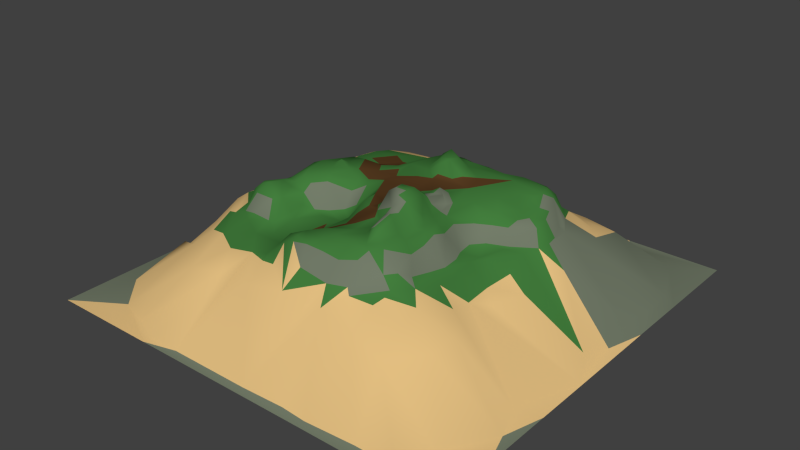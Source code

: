 # Source: terraindecimated.blend  (saved by Blender 2.69.0; exported with 4.5.12 LTS)
import bpy
from mathutils import Matrix  # noqa: F401  (used for matrix-valued properties, if any)

bpy.ops.wm.read_factory_settings(use_empty=True)
scene = bpy.context.scene
scene.name = 'Scene'

# ---- collections
col_collection_1 = bpy.data.collections.new('Collection 1'); scene.collection.children.link(col_collection_1)

# ---- materials (node trees are filled in below, after node groups)
mat_sand = bpy.data.materials.new('Sand')
mat_sand.alpha_threshold = 0.0
mat_sand.roughness = 0.5
mat_sand.line_color = (0.0, 0.0, 0.0, 1.0)
mat_stone = bpy.data.materials.new('Stone')
mat_stone.alpha_threshold = 0.0
mat_stone.roughness = 0.5
mat_stone.line_color = (0.0, 0.0, 0.0, 1.0)
mat_grass = bpy.data.materials.new('Grass')
mat_grass.alpha_threshold = 0.0
mat_grass.roughness = 0.5
mat_grass.line_color = (0.0, 0.0, 0.0, 1.0)
mat_dirt = bpy.data.materials.new('Dirt')
mat_dirt.alpha_threshold = 0.0
mat_dirt.roughness = 0.5
mat_dirt.line_color = (0.0, 0.0, 0.0, 1.0)

# ---- material node trees
mat_sand.use_nodes = True; mat_sand.node_tree.nodes.clear()
_N = mat_sand.node_tree.nodes; _L = mat_sand.node_tree.links
n0 = _N.new('ShaderNodeOutputMaterial'); n0.name = 'Material Output'; n0.location = (300, 300)
n1 = _N.new('ShaderNodeBsdfDiffuse'); n1.name = 'Diffuse BSDF'; n1.location = (10, 300)
n1.inputs[0].default_value = (0.8, 0.5411, 0.229, 1.0)
_L.new(n1.outputs[0], n0.inputs[0])
n0.is_active_output = True
mat_stone.use_nodes = True; mat_stone.node_tree.nodes.clear()
_N = mat_stone.node_tree.nodes; _L = mat_stone.node_tree.links
n0 = _N.new('ShaderNodeOutputMaterial'); n0.name = 'Material Output'; n0.location = (300, 300)
n1 = _N.new('ShaderNodeBsdfDiffuse'); n1.name = 'Diffuse BSDF'; n1.location = (10, 300)
n1.inputs[0].default_value = (0.1723, 0.2019, 0.1427, 1.0)
_L.new(n1.outputs[0], n0.inputs[0])
n0.is_active_output = True
mat_grass.use_nodes = True; mat_grass.node_tree.nodes.clear()
_N = mat_grass.node_tree.nodes; _L = mat_grass.node_tree.links
n0 = _N.new('ShaderNodeOutputMaterial'); n0.name = 'Material Output'; n0.location = (300, 300)
n1 = _N.new('ShaderNodeBsdfDiffuse'); n1.name = 'Diffuse BSDF'; n1.location = (10, 300)
n1.inputs[0].default_value = (0.05597, 0.2079, 0.04675, 1.0)
_L.new(n1.outputs[0], n0.inputs[0])
n0.is_active_output = True
mat_dirt.use_nodes = True; mat_dirt.node_tree.nodes.clear()
_N = mat_dirt.node_tree.nodes; _L = mat_dirt.node_tree.links
n0 = _N.new('ShaderNodeOutputMaterial'); n0.name = 'Material Output'; n0.location = (300, 300)
n1 = _N.new('ShaderNodeBsdfDiffuse'); n1.name = 'Diffuse BSDF'; n1.location = (10, 300)
n1.inputs[0].default_value = (0.1065, 0.05051, 0.01722, 1.0)
_L.new(n1.outputs[0], n0.inputs[0])
n0.is_active_output = True

# ---- world
world_world = bpy.data.worlds.new('World'); scene.world = world_world
world_world.color = (0.05088, 0.05088, 0.05088)
world_world.use_sun_shadow = False
world_world.sun_shadow_jitter_overblur = 0.0
world_world.cycles.sampling_method = 'MANUAL'
world_world.cycles.sample_map_resolution = 256

# ---- meshes
me_landscape = bpy.data.meshes.new('Landscape')
me_landscape.from_pydata([(-1.208, -1.212, -0.2349), (-1.208, -0.3001, -0.2352), (-1.208, 0.4835, -0.2358), (-1.208, 0.626, -0.2351), (-1.208, 1.066, -0.235), (-1.208, 1.219, -0.235), (-1.162, -0.1329, -0.2242), (-1.163, 0.05093, -0.2291), (-0.9476, 0.4381, 0.02225), (-1.144, 0.6748, -0.2273), (-1.126, -0.2906, -0.1914), (-1.114, -0.1608, -0.1876), (-1.127, 0.8041, -0.2344), (-1.068, 1.033, -0.2275), (-0.5979, -1.212, -0.2351), (-1.121, -0.4295, -0.2049), (-0.882, 0.03814, 0.04383), (-1.063, 0.2188, -0.202), (-0.8567, 0.7704, 0.0175), (-1.104, -0.8525, -0.2338), (-0.8449, -0.1866, 0.1343), (-0.7791, 0.6679, 0.08457), (-0.8211, 0.7314, 0.04031), (-0.7934, 1.219, -0.2351), (-0.8652, -0.6912, 0.01226), (-1.088, -0.6667, -0.2168), (-0.8363, -0.4999, 0.06492), (-0.8021, -0.5988, 0.05928), (-0.7923, -0.1167, 0.1535), (-0.7428, 0.06107, 0.142), (-0.7356, 0.2307, 0.1073), (-0.8673, 1.114, -0.2187), (-0.8317, -0.3414, 0.1403), (-0.8079, -0.286, 0.1629), (-0.7108, 0.6409, 0.1212), (-0.678, 0.8669, 0.03357), (-0.9308, -1.04, -0.233), (-0.7563, -0.7277, 0.04645), (-0.7387, -0.3207, 0.1694), (-0.7438, -0.1917, 0.1674), (-0.6608, -0.03831, 0.1686), (-0.7305, -0.4884, 0.1521), (-0.7099, -0.3809, 0.1685), (-0.6864, -0.229, 0.2288), (-0.6837, -0.1136, 0.1675), (-0.6525, 0.04124, 0.167), (-0.7713, 0.5559, 0.1022), (-0.6717, 0.7189, 0.1139), (-0.7479, -1.11, -0.2237), (-0.7088, -0.6254, 0.1053), (-0.6009, -0.1556, 0.2698), (-0.6416, 0.201, 0.1592), (-0.6336, 0.3453, 0.1461), (-0.5956, -0.8793, 0.03502), (-0.6827, -0.4926, 0.1628), (-0.6474, -0.4546, 0.1672), (-0.6697, -0.4077, 0.1959), (-0.6534, -0.3729, 0.2666), (-0.6269, -0.3296, 0.3006), (-0.6454, -0.1044, 0.2102), (-0.629, 0.5124, 0.1447), (-0.6083, 0.8224, 0.08346), (-0.728, 1.12, -0.2048), (-0.6037, -0.4078, 0.2672), (-0.6092, -0.3636, 0.3022), (-0.5644, -0.2036, 0.2888), (-0.625, 0.05146, 0.1737), (-0.6074, 0.1313, 0.1698), (-0.6682, 1.181, -0.2335), (-0.5727, -0.509, 0.1659), (-0.5795, -0.4607, 0.1783), (-0.5692, -0.2514, 0.2932), (-0.5667, -0.01989, 0.3171), (-0.5784, 0.2004, 0.1683), (-0.5268, 0.4585, 0.1566), (-0.526, 0.6184, 0.153), (-0.5939, -1.165, -0.2303), (-0.5983, -0.6592, 0.1353), (-0.5695, -0.6376, 0.1424), (-0.5714, -0.3473, 0.3165), (-0.5287, 0.1547, 0.2805), (-0.5424, 0.2742, 0.1679), (-0.4901, 0.8803, 0.06391), (-0.4633, -0.7323, 0.1268), (-0.4766, -0.456, 0.168), (-0.4996, -0.4013, 0.2621), (-0.505, -0.3268, 0.297), (-0.5025, -0.2618, 0.2809), (-0.5138, -0.2154, 0.2892), (-0.506, -0.16, 0.3065), (-0.5202, -0.109, 0.3248), (-0.5276, 0.004064, 0.3316), (-0.3899, -0.8611, 0.07329), (-0.4678, -0.3641, 0.2691), (-0.4795, 0.1966, 0.3002), (-0.4851, 0.3337, 0.1672), (-0.4096, 0.8139, 0.101), (-0.2496, 0.94, 0.02046), (-0.4421, -0.434, 0.1681), (-0.4576, -0.2163, 0.2431), (-0.4509, -0.1698, 0.2832), (-0.4138, -0.04272, 0.335), (-0.4532, 0.02024, 0.3344), (-0.4224, 0.5441, 0.1683), (-0.3842, 0.7077, 0.1502), (-0.4493, -0.5751, 0.1525), (-0.4254, -0.3496, 0.1919), (-0.4298, -0.2552, 0.1937), (-0.3848, -0.0949, 0.3292), (-0.404, 0.2021, 0.3058), (-0.3533, 0.2665, 0.2685), (-0.4096, 0.3168, 0.2129), (-0.3858, 0.4046, 0.1931), (-0.4031, -1.171, -0.2262), (-0.394, -0.3587, 0.1649), (-0.3859, -0.2153, 0.1671), (-0.37, -0.1273, 0.3003), (-0.3964, 0.009527, 0.3717), (-0.3977, 0.06291, 0.3371), (-0.3342, 0.5215, 0.1823), (-0.2846, 1.183, -0.2287), (-0.3694, -0.5289, 0.1577), (-0.3147, -0.2313, 0.1613), (-0.3363, 0.005439, 0.3371), (-0.2936, 0.3008, 0.2657), (-0.3036, -0.7352, 0.1605), (-0.2181, -0.2996, 0.1727), (-0.3201, -0.1764, 0.1674), (-0.2484, -0.02096, 0.3058), (-0.2762, 0.4867, 0.204), (-0.2378, 0.6632, 0.1646), (-0.2103, 0.6945, 0.1573), (-0.2368, -0.5896, 0.1681), (-0.2499, -0.1345, 0.1804), (-0.2499, -0.07605, 0.265), (-0.306, 0.0432, 0.3308), (-0.2974, 0.2124, 0.2961), (0.2033, 1.219, -0.2348), (-0.2129, -0.7543, 0.1547), (-0.2303, -0.7061, 0.168), (-0.2503, 0.1435, 0.3041), (-0.2296, 0.3771, 0.2662), (-0.2145, 0.4962, 0.2255), (-0.2439, -0.5138, 0.1739), (-0.1943, -0.2256, 0.1668), (-0.2201, 0.02332, 0.3025), (-0.2144, 0.2552, 0.3036), (-0.2385, 0.5875, 0.1694), (-0.2064, -0.8694, 0.08081), (-0.1494, -0.6219, 0.2696), (-0.1911, -0.5553, 0.2026), (-0.1851, -0.1746, 0.1715), (-0.1899, -0.02723, 0.2969), (-0.1622, 0.2021, 0.3178), (-0.1755, 0.6012, 0.1911), (0.05672, -1.17, -0.2278), (-0.1869, -0.7001, 0.1955), (-0.1685, -0.3784, 0.1903), (-0.1786, -0.1211, 0.2224), (-0.1138, 0.02365, 0.3307), (-0.1292, 0.14, 0.3087), (-0.1467, 0.5403, 0.2553), (-0.189, 0.7813, 0.1193), (-0.1302, -0.7655, 0.1697), (-0.1421, 0.3752, 0.322), (-0.1175, 0.4897, 0.3098), (-0.123, 0.6204, 0.1704), (-0.07621, -0.6483, 0.2966), (-0.07297, -0.5951, 0.3004), (-0.03187, -0.4808, 0.2784), (-0.01328, -0.3789, 0.2722), (-0.1093, -0.2606, 0.2234), (-0.1311, -0.147, 0.2398), (-0.09927, -0.04316, 0.3173), (-0.1423, 0.2726, 0.3279), (-0.07692, 0.5073, 0.3249), (-0.1231, 0.5781, 0.2237), (-0.1763, 0.8855, 0.05855), (-0.1315, -0.6851, 0.2507), (-0.05858, -0.1914, 0.3146), (-0.05824, -0.09305, 0.3209), (-0.01594, 0.1747, 0.3279), (-0.05371, 0.3796, 0.3362), (0.006554, -0.8454, 0.1125), (-0.04118, -0.134, 0.33), (-0.04302, 0.3101, 0.3334), (-0.03352, 0.4506, 0.3355), (0.01092, 0.5379, 0.3143), (0.01805, 0.6209, 0.1666), (-0.0681, -0.6845, 0.2785), (0.006447, -0.5425, 0.3179), (-0.0399, -0.2663, 0.2776), (-0.0001969, -0.224, 0.3152), (0.07379, -0.1813, 0.3351), (-0.0149, 0.3857, 0.3852), (0.004679, 0.4266, 0.388), (0.0309, 0.7331, 0.1318), (0.03807, -0.7518, 0.2075), (0.01728, -0.6856, 0.295), (0.05244, -0.3844, 0.2967), (0.1071, -0.2847, 0.3464), (-0.008869, 0.2627, 0.3356), (0.03314, 0.3102, 0.4018), (0.0244, 0.4051, 0.4145), (0.01578, 0.4706, 0.3393), (0.05393, -0.621, 0.3074), (0.06257, -0.2294, 0.3395), (0.08464, -0.003312, 0.3334), (0.06341, 0.1953, 0.3322), (0.06856, 0.2345, 0.3434), (0.06091, 0.2695, 0.3894), (0.07637, 0.4911, 0.331), (0.08592, 0.5277, 0.3108), (0.08631, 0.584, 0.2076), (0.3688, -1.212, -0.2348), (0.1057, -0.6689, 0.2804), (0.09735, -0.5666, 0.324), (0.1333, -0.4738, 0.328), (0.08653, 0.3087, 0.4061), (0.09943, 0.3627, 0.4005), (0.06809, 0.4559, 0.3341), (0.2025, -0.7541, 0.1837), (0.13, -0.3307, 0.3325), (0.1078, -0.2325, 0.3802), (0.1115, -0.1689, 0.3575), (0.1292, -0.06058, 0.3646), (0.1314, -0.02947, 0.3558), (0.1486, 0.2515, 0.3341), (0.1259, 0.4229, 0.3357), (0.1763, 0.9335, 0.01947), (0.1953, -0.5824, 0.319), (0.2106, -0.4886, 0.3345), (0.1422, -0.2399, 0.4456), (0.1477, -0.1232, 0.3985), (0.1592, 0.07335, 0.3359), (0.1651, 0.3596, 0.3559), (0.1783, 0.5304, 0.3108), (0.1828, 0.6193, 0.167), (0.1954, -0.4173, 0.3364), (0.1704, -0.3432, 0.3357), (0.187, -0.2373, 0.4744), (0.182, -0.1919, 0.4736), (0.199, -0.1198, 0.434), (0.1766, -0.01066, 0.3478), (0.1824, 0.2945, 0.3409), (0.3063, 0.4866, 0.3276), (0.1599, 0.6731, 0.1621), (0.3119, -1.169, -0.2191), (0.243, -0.8386, 0.1071), (0.2091, -0.6764, 0.2754), (0.2306, -0.3263, 0.416), (0.2281, -0.2733, 0.4594), (0.2052, -0.0464, 0.3759), (0.2374, -0.01773, 0.3783), (0.2395, 0.0313, 0.3915), (0.2025, 0.05374, 0.3635), (0.2764, 0.2144, 0.3317), (0.2433, 0.3433, 0.3344), (0.2916, -0.6364, 0.2857), (0.2777, -0.5607, 0.3331), (0.2417, -0.488, 0.3715), (0.2383, -0.3819, 0.4008), (0.2375, -0.2288, 0.4694), (0.2388, -0.1659, 0.4632), (0.2345, -0.06019, 0.3727), (0.234, 0.1087, 0.3337), (0.2705, 0.574, 0.2246), (0.3168, -0.5868, 0.3226), (0.2696, -0.493, 0.3912), (0.2721, -0.3871, 0.4173), (0.2789, -0.3328, 0.4038), (0.2778, -0.2763, 0.4401), (0.2785, -0.1549, 0.4296), (0.2641, -0.06354, 0.3431), (0.2733, 0.01204, 0.3693), (0.3016, 0.5212, 0.3035), (0.2403, 1.168, -0.2264), (0.3057, -0.7236, 0.1883), (0.3022, -0.501, 0.3734), (0.3019, -0.3966, 0.4022), (0.3293, -0.2172, 0.3658), (0.3031, -0.0004268, 0.333), (0.3976, 0.432, 0.3341), (0.3666, 0.6542, 0.1558), (0.4452, -1.17, -0.2293), (0.4539, -0.8669, 0.06956), (0.3347, -0.7472, 0.1636), (0.365, -0.5403, 0.3261), (0.3301, -0.5152, 0.3343), (0.3354, -0.402, 0.3391), (0.33, -0.3433, 0.3328), (0.3537, -0.3003, 0.3352), (0.3337, -0.149, 0.3357), (0.3291, -0.0759, 0.3278), (0.3207, 0.03165, 0.3324), (0.4131, -0.6003, 0.2364), (0.3805, -0.4075, 0.3259), (0.3679, -0.2521, 0.3342), (0.3768, 0.1265, 0.3152), (0.4508, 0.2319, 0.3272), (0.4587, -0.7266, 0.1538), (0.4685, -0.6214, 0.1863), (0.396, -0.287, 0.3303), (0.388, -0.1764, 0.3267), (0.3591, -0.06469, 0.312), (0.4382, 0.05226, 0.2497), (0.4309, 0.1032, 0.2841), (0.4135, 0.5151, 0.326), (0.4449, 0.558, 0.2877), (0.4305, 0.6209, 0.1656), (0.4714, -0.6601, 0.1675), (0.4514, -0.5439, 0.2342), (0.4348, -0.4292, 0.2776), (0.434, -0.26, 0.3122), (0.4387, -0.1853, 0.2898), (0.393, -0.05499, 0.2735), (0.4716, 0.7258, 0.1098), (0.4483, 0.8512, 0.03008), (0.7314, -1.161, -0.2218), (0.4879, -0.4883, 0.2049), (0.4309, -0.3327, 0.2818), (0.4607, -0.01372, 0.1671), (0.5033, 0.1601, 0.2929), (0.4668, 0.2998, 0.3258), (0.5786, 0.4789, 0.3296), (0.535, -0.5217, 0.175), (0.4908, -0.3569, 0.1745), (0.5131, -0.2734, 0.1706), (0.5044, -0.1764, 0.1705), (0.4746, -0.1057, 0.1681), (0.5154, 0.04904, 0.1674), (0.5065, 0.1038, 0.2423), (0.4972, 0.3443, 0.3258), (0.5267, 0.6554, 0.1586), (0.7466, 1.142, -0.2329), (0.5458, -0.7883, 0.09788), (0.5606, 0.2728, 0.279), (0.5387, 0.5409, 0.302), (0.611, 0.8394, 0.03195), (0.6884, 1.219, -0.2354), (0.5238, 1.0, 0.0), (0.5758, -0.3907, 0.1503), (0.5824, -0.2612, 0.1554), (0.5566, -0.14, 0.1573), (0.5606, -0.07249, 0.1558), (0.6181, 0.05767, 0.1661), (0.6, 0.1868, 0.2665), (0.5792, 0.3567, 0.3188), (0.6004, 0.4077, 0.3279), (0.5651, 0.6096, 0.1707), (0.584, 0.7298, 0.09789), (0.6039, -0.6002, 0.1385), (0.6275, 0.08718, 0.1714), (0.5858, 0.1324, 0.2434), (1.005, -1.212, -0.2364), (0.6239, -0.698, 0.1081), (0.6987, -0.4512, 0.09807), (0.7065, 0.08085, 0.1624), (0.6416, 0.2287, 0.2762), (0.6348, 0.3268, 0.293), (0.6385, 0.4468, 0.3028), (0.5993, 0.529, 0.2828), (0.6295, 0.577, 0.1683), (0.9558, -1.153, -0.2325), (0.696, -0.1856, 0.08934), (0.5926, -0.05253, 0.1486), (0.695, 0.2147, 0.2439), (0.6311, 0.6174, 0.1618), (0.6706, 0.6911, 0.09872), (0.6479, -0.9006, 0.02849), (0.7921, -0.7218, 0.0373), (0.6994, -0.3355, 0.07913), (0.6676, 0.3668, 0.2701), (0.6754, 0.5138, 0.175), (1.013, 1.076, -0.2338), (1.021, -0.9787, -0.2185), (0.7787, -0.4879, 0.07038), (0.7252, -0.04279, 0.1122), (0.741, 0.1702, 0.1675), (0.6936, 0.2972, 0.2594), (0.7141, 0.3886, 0.1909), (0.7099, 0.4504, 0.1683), (0.7373, 0.6784, 0.07817), (0.7302, 0.7744, 0.0429), (1.223, 1.219, -0.2353), (0.8028, -0.5848, 0.05648), (0.7695, -0.2588, 0.05836), (0.7575, 0.2394, 0.1704), (0.7446, 0.309, 0.169), (0.7449, 0.3986, 0.1656), (0.8018, 0.6196, 0.066), (0.8351, -0.08242, 0.06069), (0.8716, 0.2026, 0.07706), (1.223, -1.212, -0.2343), (1.223, -0.1625, -0.2356), (0.7991, 0.826, 0.01334), (1.162, -0.7003, -0.2335), (1.114, -0.5476, -0.205), (1.121, 0.01219, -0.193), (0.8761, 0.5197, 0.045), (1.223, -0.8891, -0.2359), (1.116, 0.3748, -0.1806), (1.147, 0.5808, -0.2242), (1.134, 0.7974, -0.2319), (1.223, -0.4799, -0.2351), (1.171, 0.1626, -0.2243), (1.223, 0.723, -0.2352), (1.0, -0.3651, 0.0), (1.223, 0.3845, -0.2346)], [(339, 340), (404, 407)], [(0, 19, 1), (2, 6, 7), (3, 2, 9), (19, 25, 1), (25, 15, 1), (15, 10, 1), (1, 10, 11), (3, 9, 12), (24, 25, 19), (6, 11, 16), (17, 30, 2), (27, 26, 25), (32, 10, 15), (7, 16, 17), (8, 46, 21), (9, 21, 22), (5, 4, 23), (26, 32, 15), (32, 20, 10), (30, 46, 8), (36, 37, 19), (37, 27, 25), (20, 33, 28), (20, 28, 29), (49, 32, 26), (41, 33, 32), (18, 22, 35), (37, 49, 27), (49, 41, 32), (54, 42, 33), (42, 38, 33), (33, 38, 39), (28, 39, 40), (16, 29, 30), (13, 31, 23), (38, 43, 39), (39, 44, 40), (28, 40, 45), (21, 34, 47), (22, 47, 35), (14, 36, 0), (48, 53, 36), (49, 77, 41), (77, 54, 41), (55, 56, 42), (56, 57, 42), (39, 50, 44), (52, 60, 46), (57, 58, 38), (44, 50, 59), (30, 51, 52), (31, 62, 23), (53, 77, 49), (55, 63, 56), (63, 64, 57), (43, 58, 65), (40, 59, 66), (45, 66, 67), (34, 60, 75), (34, 75, 47), (35, 61, 62), (78, 69, 54), (69, 70, 55), (64, 79, 58), (58, 79, 71), (58, 71, 65), (43, 65, 50), (59, 50, 72), (66, 72, 67), (51, 73, 74), (47, 104, 61), (63, 85, 79), (67, 72, 80), (70, 84, 85), (86, 87, 71), (87, 88, 71), (88, 89, 65), (89, 90, 65), (90, 91, 72), (72, 91, 80), (73, 80, 81), (76, 92, 48), (83, 105, 78), (79, 93, 86), (80, 91, 94), (81, 94, 95), (74, 103, 60), (60, 103, 75), (61, 104, 96), (61, 96, 82), (62, 97, 68), (85, 98, 93), (93, 99, 87), (88, 99, 100), (90, 101, 91), (91, 118, 94), (74, 95, 103), (93, 98, 106), (106, 107, 93), (89, 100, 108), (91, 102, 118), (94, 118, 109), (94, 109, 110), (94, 110, 111), (14, 113, 76), (92, 125, 83), (84, 121, 98), (107, 114, 115), (99, 115, 116), (100, 116, 108), (102, 117, 118), (95, 111, 112), (103, 112, 119), (68, 120, 23), (105, 132, 121), (121, 114, 98), (114, 122, 115), (117, 123, 118), (113, 125, 92), (115, 122, 127), (115, 127, 116), (135, 136, 109), (112, 111, 129), (112, 129, 119), (104, 119, 130), (139, 132, 105), (121, 132, 143), (123, 128, 135), (104, 162, 96), (148, 138, 125), (138, 139, 125), (143, 126, 114), (116, 133, 134), (124, 141, 142), (104, 130, 131), (96, 162, 177), (126, 144, 122), (124, 146, 141), (156, 149, 139), (132, 149, 150), (144, 151, 127), (133, 158, 134), (158, 152, 134), (128, 152, 145), (140, 153, 146), (129, 142, 154), (147, 154, 130), (113, 155, 148), (148, 163, 138), (138, 156, 139), (143, 150, 157), (126, 157, 144), (151, 158, 133), (152, 159, 145), (145, 159, 160), (146, 153, 174), (141, 146, 164), (141, 164, 142), (142, 161, 154), (154, 166, 130), (163, 178, 156), (171, 172, 151), (142, 165, 161), (154, 161, 176), (176, 166, 154), (178, 167, 149), (167, 168, 149), (157, 169, 170), (172, 173, 158), (164, 174, 175), (164, 175, 165), (161, 175, 176), (196, 177, 162), (148, 183, 163), (183, 178, 163), (150, 168, 169), (171, 179, 172), (179, 180, 172), (153, 160, 174), (183, 189, 178), (170, 191, 171), (179, 184, 180), (180, 159, 173), (174, 185, 182), (189, 198, 167), (192, 193, 184), (181, 208, 174), (208, 201, 174), (201, 202, 185), (202, 194, 182), (182, 194, 195), (175, 204, 187), (188, 196, 131), (183, 197, 189), (197, 198, 189), (168, 190, 169), (170, 200, 191), (159, 207, 208), (202, 203, 194), (194, 203, 195), (196, 229, 177), (205, 216, 190), (169, 217, 199), (200, 206, 192), (184, 207, 159), (208, 209, 201), (209, 210, 201), (203, 220, 204), (220, 211, 204), (211, 212, 187), (212, 213, 187), (229, 276, 120), (210, 218, 202), (202, 218, 219), (183, 155, 221), (197, 221, 215), (217, 222, 199), (200, 223, 206), (193, 223, 224), (224, 233, 193), (193, 233, 225), (207, 225, 226), (208, 207, 234), (210, 227, 218), (219, 228, 203), (228, 211, 220), (216, 231, 217), (223, 232, 233), (207, 243, 234), (218, 244, 235), (212, 236, 237), (155, 248, 221), (215, 249, 230), (231, 238, 217), (238, 239, 222), (239, 250, 200), (240, 241, 232), (233, 241, 242), (233, 242, 225), (234, 256, 208), (208, 256, 227), (235, 257, 228), (228, 245, 211), (214, 247, 155), (247, 248, 155), (216, 259, 231), (238, 261, 239), (261, 250, 239), (250, 251, 232), (243, 252, 253), (243, 253, 254), (254, 255, 234), (234, 255, 265), (265, 256, 234), (228, 282, 245), (230, 259, 216), (259, 260, 231), (260, 261, 238), (262, 263, 241), (263, 264, 242), (252, 264, 253), (255, 254, 265), (246, 283, 229), (221, 248, 277), (221, 277, 258), (258, 267, 230), (268, 269, 261), (269, 270, 250), (250, 270, 271), (271, 272, 262), (272, 273, 264), (264, 273, 274), (254, 294, 265), (245, 275, 236), (266, 309, 237), (283, 276, 229), (247, 284, 248), (268, 278, 279), (273, 293, 281), (281, 294, 254), (309, 283, 246), (248, 285, 286), (259, 287, 288), (278, 288, 289), (289, 290, 279), (270, 290, 291), (280, 292, 272), (292, 293, 273), (258, 277, 295), (267, 295, 287), (288, 287, 296), (296, 291, 290), (297, 303, 292), (303, 304, 293), (294, 304, 298), (277, 286, 301), (277, 301, 295), (291, 296, 302), (302, 303, 297), (304, 315, 305), (304, 305, 306), (275, 307, 308), (266, 308, 309), (286, 300, 310), (286, 310, 301), (287, 311, 312), (296, 312, 320), (302, 320, 313), (313, 314, 303), (314, 315, 304), (316, 317, 283), (214, 318, 284), (284, 318, 285), (314, 329, 315), (329, 321, 315), (317, 334, 137), (295, 301, 325), (311, 325, 319), (319, 326, 312), (320, 326, 327), (327, 328, 314), (328, 329, 314), (329, 344, 321), (321, 344, 330), (305, 330, 331), (306, 331, 322), (285, 369, 335), (325, 326, 319), (328, 344, 329), (299, 322, 336), (323, 336, 332), (324, 337, 307), (337, 349, 309), (316, 350, 317), (334, 339, 137), (285, 318, 369), (301, 351, 325), (325, 341, 326), (326, 341, 342), (342, 343, 327), (343, 344, 328), (322, 353, 346), (346, 336, 322), (332, 336, 347), (332, 347, 348), (310, 355, 351), (344, 365, 345), (330, 352, 353), (324, 361, 337), (349, 367, 333), (214, 354, 318), (335, 369, 355), (325, 356, 341), (358, 359, 336), (347, 359, 348), (360, 361, 324), (362, 367, 349), (342, 371, 364), (365, 377, 357), (353, 366, 358), (348, 372, 360), (360, 373, 361), (334, 384, 339), (343, 364, 365), (353, 352, 366), (358, 366, 379), (379, 372, 359), (381, 373, 360), (368, 383, 338), (383, 395, 338), (395, 374, 334), (369, 375, 370), (379, 388, 372), (388, 380, 372), (380, 381, 360), (373, 390, 367), (390, 382, 367), (382, 383, 368), (374, 384, 334), (351, 385, 376), (365, 364, 377), (387, 388, 379), (389, 390, 373), (369, 363, 375), (377, 391, 357), (364, 386, 391), (357, 391, 398), (357, 398, 378), (392, 401, 387), (390, 395, 383), (371, 394, 386), (385, 396, 397), (386, 394, 391), (378, 398, 392), (401, 399, 389), (390, 403, 395), (354, 400, 375), (399, 403, 390), (403, 374, 395), (400, 396, 375), (391, 394, 398), (392, 405, 401), (401, 402, 399), (402, 403, 399), (406, 384, 374), (397, 396, 404), (394, 405, 398), (408, 406, 403), (394, 408, 405), (2, 1, 6), (3, 12, 4), (6, 1, 11), (9, 2, 8), (4, 12, 13), (7, 6, 16), (2, 7, 17), (2, 30, 8), (12, 18, 13), (25, 26, 15), (11, 10, 20), (9, 8, 21), (12, 9, 22), (18, 12, 22), (0, 36, 19), (16, 11, 20), (19, 37, 24), (24, 37, 25), (32, 33, 20), (16, 20, 29), (17, 16, 30), (13, 18, 31), (21, 46, 34), (4, 13, 23), (27, 49, 26), (41, 54, 33), (28, 33, 39), (31, 18, 35), (36, 53, 37), (29, 28, 45), (22, 21, 47), (54, 55, 42), (42, 57, 38), (39, 43, 50), (30, 29, 51), (46, 30, 52), (34, 46, 60), (35, 47, 61), (36, 14, 48), (37, 53, 49), (43, 38, 58), (40, 44, 59), (29, 45, 51), (31, 35, 62), (54, 69, 55), (56, 63, 57), (57, 64, 58), (45, 40, 66), (51, 45, 67), (23, 62, 68), (77, 78, 54), (55, 70, 63), (66, 59, 72), (51, 67, 73), (52, 51, 74), (14, 76, 48), (64, 63, 79), (50, 65, 72), (73, 67, 80), (74, 73, 81), (60, 52, 74), (62, 61, 82), (53, 83, 77), (77, 83, 78), (69, 78, 105), (70, 69, 84), (63, 70, 85), (79, 86, 71), (65, 71, 88), (65, 90, 72), (47, 75, 104), (48, 92, 53), (79, 85, 93), (81, 80, 94), (74, 81, 95), (62, 82, 97), (69, 105, 84), (85, 84, 98), (86, 93, 87), (88, 87, 99), (89, 88, 100), (91, 101, 102), (53, 92, 83), (93, 107, 99), (89, 108, 90), (90, 108, 101), (95, 94, 111), (84, 105, 121), (106, 98, 114), (106, 114, 107), (99, 107, 115), (100, 99, 116), (101, 117, 102), (103, 95, 112), (68, 97, 120), (83, 125, 105), (101, 108, 123), (117, 101, 123), (111, 110, 124), (103, 119, 104), (75, 103, 104), (76, 113, 92), (121, 143, 114), (122, 114, 126), (108, 116, 128), (123, 135, 118), (118, 135, 109), (109, 136, 110), (82, 177, 97), (125, 139, 105), (116, 127, 133), (128, 116, 134), (123, 108, 128), (110, 136, 124), (104, 131, 162), (82, 96, 177), (23, 120, 137), (113, 148, 125), (135, 140, 136), (111, 124, 142), (129, 111, 142), (130, 119, 147), (135, 128, 145), (135, 145, 140), (136, 140, 146), (124, 136, 146), (119, 129, 147), (139, 149, 132), (132, 150, 143), (122, 144, 127), (127, 151, 133), (128, 134, 152), (147, 129, 154), (113, 14, 155), (126, 143, 157), (140, 145, 160), (140, 160, 153), (130, 166, 131), (138, 163, 156), (156, 178, 149), (144, 157, 171), (144, 171, 151), (151, 172, 158), (146, 174, 164), (142, 164, 165), (157, 150, 169), (158, 173, 152), (152, 173, 159), (161, 165, 175), (178, 189, 167), (150, 149, 168), (172, 180, 173), (160, 159, 181), (175, 174, 182), (157, 170, 171), (171, 191, 179), (160, 181, 174), (175, 182, 186), (176, 175, 187), (166, 176, 188), (166, 188, 131), (167, 198, 168), (191, 192, 179), (179, 192, 184), (180, 184, 159), (174, 201, 185), (185, 202, 182), (186, 182, 195), (175, 186, 204), (176, 187, 188), (131, 196, 162), (148, 155, 183), (198, 205, 168), (168, 205, 190), (170, 169, 199), (191, 200, 192), (181, 159, 208), (186, 195, 204), (177, 229, 97), (169, 190, 217), (170, 199, 200), (192, 206, 193), (184, 193, 207), (201, 210, 202), (195, 203, 204), (204, 211, 187), (187, 213, 188), (97, 229, 120), (120, 276, 137), (14, 214, 155), (198, 197, 215), (205, 198, 215), (190, 216, 217), (199, 222, 200), (202, 219, 203), (197, 183, 221), (193, 206, 223), (207, 193, 225), (209, 208, 227), (210, 209, 227), (203, 228, 220), (196, 188, 246), (205, 215, 230), (216, 205, 230), (200, 232, 223), (224, 223, 233), (207, 226, 243), (218, 227, 244), (218, 235, 219), (219, 235, 228), (212, 211, 236), (213, 212, 237), (188, 213, 237), (196, 246, 229), (217, 238, 222), (222, 239, 200), (200, 250, 232), (233, 232, 241), (226, 225, 243), (211, 245, 236), (188, 237, 246), (221, 249, 215), (230, 249, 258), (232, 251, 240), (225, 242, 252), (243, 225, 252), (243, 254, 234), (244, 227, 257), (235, 244, 257), (228, 257, 282), (231, 260, 238), (240, 251, 262), (241, 240, 262), (241, 263, 242), (242, 264, 252), (257, 227, 256), (236, 266, 237), (249, 221, 258), (230, 267, 259), (259, 268, 260), (260, 268, 261), (261, 269, 250), (251, 250, 271), (262, 251, 271), (262, 272, 263), (263, 272, 264), (253, 264, 274), (254, 253, 274), (265, 294, 256), (236, 275, 266), (237, 309, 246), (268, 259, 278), (269, 268, 279), (269, 279, 270), (271, 280, 272), (274, 273, 281), (274, 281, 254), (257, 256, 282), (247, 214, 284), (248, 284, 285), (277, 248, 286), (259, 267, 287), (278, 259, 288), (279, 278, 289), (279, 290, 270), (271, 270, 291), (272, 292, 273), (281, 293, 294), (294, 298, 256), (283, 317, 276), (267, 258, 295), (289, 288, 296), (289, 296, 290), (271, 291, 297), (271, 297, 280), (280, 297, 292), (292, 303, 293), (294, 293, 304), (256, 298, 299), (276, 317, 137), (297, 291, 302), (298, 304, 306), (256, 299, 282), (245, 282, 307), (275, 245, 307), (266, 275, 308), (287, 295, 311), (296, 287, 312), (302, 296, 320), (302, 313, 303), (303, 314, 304), (286, 285, 300), (312, 311, 319), (305, 315, 321), (298, 306, 322), (299, 298, 322), (282, 299, 323), (282, 324, 307), (300, 285, 335), (311, 295, 325), (320, 312, 326), (313, 320, 327), (313, 327, 314), (305, 321, 330), (306, 305, 331), (282, 323, 332), (283, 309, 333), (316, 283, 333), (323, 299, 336), (307, 337, 308), (308, 337, 309), (309, 349, 333), (350, 338, 317), (301, 310, 351), (327, 326, 342), (327, 343, 328), (330, 344, 345), (322, 331, 353), (282, 332, 348), (282, 348, 324), (333, 350, 316), (300, 335, 355), (310, 300, 355), (330, 345, 352), (331, 330, 353), (337, 361, 349), (333, 367, 350), (317, 338, 334), (342, 341, 371), (344, 343, 365), (345, 365, 357), (336, 346, 358), (347, 336, 359), (348, 360, 324), (361, 362, 349), (318, 354, 363), (351, 355, 370), (342, 364, 343), (346, 353, 358), (348, 359, 372), (361, 373, 362), (367, 368, 350), (350, 368, 338), (318, 363, 369), (355, 369, 370), (356, 371, 341), (359, 358, 379), (362, 373, 367), (338, 395, 334), (325, 351, 376), (325, 376, 356), (345, 357, 378), (352, 345, 378), (366, 352, 378), (372, 380, 360), (367, 382, 368), (351, 370, 385), (356, 376, 371), (364, 371, 386), (366, 378, 387), (366, 387, 379), (388, 389, 380), (380, 389, 381), (381, 389, 373), (377, 364, 391), (388, 387, 389), (389, 399, 390), (387, 378, 392), (382, 390, 383), (385, 370, 396), (370, 375, 396), (376, 385, 397), (376, 397, 371), (371, 397, 394), (387, 401, 389), (363, 354, 375), (397, 404, 394), (392, 398, 405), (403, 406, 374), (354, 393, 400), (401, 405, 408), (401, 408, 402), (402, 408, 403), (400, 404, 396)])
me_landscape.polygons.foreach_set('use_smooth', [True] * 793)
me_landscape.polygons.foreach_set('material_index', [1, 1, 0, 0, 0, 0, 0, 0, 0, 0, 0, 0, 0, 0, 0, 0, 1, 0, 0, 0, 0, 0, 0, 0, 0, 0, 0, 0, 0, 0, 2, 2, 2, 2, 1, 2, 2, 2, 0, 0, 0, 0, 2, 2, 2, 2, 2, 2, 2, 2, 2, 1, 0, 2, 2, 2, 2, 2, 2, 2, 0, 2, 2, 2, 2, 2, 2, 2, 1, 2, 0, 2, 1, 1, 2, 2, 2, 2, 2, 2, 1, 0, 2, 2, 2, 2, 3, 3, 0, 0, 0, 2, 2, 2, 2, 2, 3, 2, 2, 2, 2, 2, 2, 2, 0, 0, 2, 2, 1, 2, 2, 2, 3, 0, 2, 2, 2, 2, 0, 2, 1, 3, 3, 3, 2, 2, 2, 2, 0, 0, 2, 2, 1, 3, 2, 0, 2, 3, 2, 2, 2, 1, 1, 2, 2, 2, 2, 0, 0, 2, 3, 2, 2, 2, 3, 2, 2, 2, 2, 2, 2, 2, 2, 2, 2, 2, 2, 3, 2, 2, 2, 2, 0, 0, 0, 1, 2, 2, 2, 2, 2, 2, 2, 2, 2, 3, 2, 2, 2, 2, 2, 2, 2, 0, 1, 2, 3, 3, 2, 2, 0, 2, 2, 3, 3, 2, 2, 2, 2, 2, 1, 0, 2, 2, 0, 1, 2, 2, 2, 2, 2, 2, 3, 2, 2, 2, 2, 1, 2, 2, 1, 0, 2, 2, 2, 2, 1, 1, 2, 3, 3, 2, 2, 1, 0, 2, 2, 2, 1, 2, 2, 2, 2, 2, 2, 2, 2, 1, 2, 2, 1, 2, 0, 2, 1, 2, 1, 1, 1, 2, 2, 1, 1, 2, 1, 0, 0, 2, 1, 1, 2, 0, 2, 2, 2, 2, 2, 2, 1, 2, 2, 2, 2, 2, 2, 1, 1, 2, 2, 2, 2, 1, 1, 2, 2, 1, 2, 2, 2, 2, 0, 1, 0, 1, 1, 0, 2, 1, 1, 1, 1, 1, 2, 2, 1, 2, 0, 2, 2, 2, 2, 2, 1, 0, 0, 0, 2, 2, 2, 2, 2, 2, 2, 2, 2, 0, 2, 1, 2, 2, 1, 0, 2, 2, 2, 2, 2, 2, 2, 1, 1, 2, 1, 2, 1, 2, 2, 1, 0, 0, 0, 0, 1, 1, 1, 0, 0, 0, 1, 0, 2, 2, 1, 0, 2, 0, 2, 2, 1, 0, 0, 0, 0, 0, 1, 1, 1, 1, 1, 0, 0, 1, 1, 1, 1, 0, 0, 1, 0, 1, 1, 0, 0, 0, 0, 0, 0, 0, 0, 0, 0, 0, 0, 1, 0, 0, 0, 0, 0, 2, 0, 0, 1, 0, 0, 2, 0, 0, 2, 0, 2, 2, 2, 2, 2, 2, 0, 0, 0, 2, 2, 2, 0, 2, 2, 2, 2, 2, 0, 2, 1, 2, 2, 2, 0, 2, 2, 1, 2, 2, 0, 0, 2, 2, 2, 1, 2, 2, 2, 2, 0, 2, 1, 2, 0, 2, 2, 2, 2, 2, 2, 0, 2, 2, 2, 2, 2, 2, 2, 2, 1, 2, 3, 0, 2, 2, 2, 2, 2, 2, 0, 2, 2, 2, 2, 2, 3, 0, 2, 1, 2, 2, 3, 0, 0, 0, 0, 3, 3, 3, 2, 2, 3, 2, 3, 2, 2, 2, 2, 2, 2, 2, 1, 3, 3, 3, 2, 2, 2, 2, 2, 2, 2, 2, 3, 2, 2, 2, 2, 2, 2, 3, 2, 2, 2, 2, 2, 2, 1, 2, 2, 2, 2, 2, 2, 2, 2, 2, 1, 0, 0, 2, 2, 3, 3, 3, 2, 0, 2, 3, 3, 3, 2, 2, 2, 1, 0, 0, 1, 1, 2, 2, 3, 2, 2, 2, 2, 3, 2, 2, 2, 2, 2, 1, 1, 2, 2, 2, 2, 2, 1, 1, 0, 2, 2, 1, 1, 2, 2, 2, 1, 2, 1, 1, 2, 2, 3, 2, 2, 1, 1, 2, 2, 2, 3, 1, 1, 2, 2, 1, 1, 1, 2, 2, 2, 1, 1, 2, 1, 2, 2, 2, 2, 2, 1, 1, 3, 1, 0, 0, 2, 2, 2, 2, 2, 2, 1, 2, 0, 1, 2, 2, 2, 2, 2, 2, 1, 2, 0, 2, 2, 2, 2, 2, 1, 1, 2, 2, 2, 2, 0, 1, 1, 2, 2, 2, 2, 0, 2, 1, 1, 1, 1, 2, 2, 2, 2, 2, 1, 1, 2, 0, 2, 2, 2, 2, 2, 2, 2, 2, 0, 0, 2, 1, 1, 2, 0, 2, 2, 2, 2, 2, 2, 1, 1, 0, 2, 1, 1, 2, 0, 0, 0, 0, 0, 2, 2, 0, 0, 0, 2, 2, 1, 1, 0, 0, 0, 0, 2, 2, 1, 1, 1, 0, 1, 1, 2, 0, 0, 0, 0, 0, 0, 1, 1, 0, 0, 1, 1, 1, 1, 1, 1])
me_landscape.materials.append(mat_sand)
me_landscape.materials.append(mat_stone)
me_landscape.materials.append(mat_grass)
me_landscape.materials.append(mat_dirt)
me_landscape.use_remesh_preserve_volume = False
me_landscape.use_remesh_preserve_attributes = False
me_landscape.use_mirror_vertex_groups = False
me_landscape.update()

# ---- objects
ob_landscape = bpy.data.objects.new('Landscape', me_landscape)

# ---- transforms, parenting, visibility, modifiers, constraints
ob_landscape.location = (0.0, 0.0, 0.0)
ob_landscape.scale = (100.0, 100.0, 100.0)
ob_landscape.lineart.crease_threshold = 0.0

# ---- collection membership
col_collection_1.objects.link(ob_landscape)

# ---- scene / render settings (as saved in the file)
scene.frame_start = 1; scene.frame_end = 250; scene.frame_set(88)
scene.render.engine = 'CYCLES'
scene.render.image_settings.color_mode = 'RGB'
scene.render.image_settings.compression = 90
scene.render.resolution_percentage = 50
scene.render.dither_intensity = 0.0
scene.render.bake_margin = 2
scene.render.bake_bias = 0.0
scene.cycles.use_denoising = False
scene.cycles.samples = 10
scene.cycles.sampling_pattern = 'TABULATED_SOBOL'
scene.cycles.light_sampling_threshold = 0.0
scene.cycles.use_adaptive_sampling = False
scene.cycles.use_light_tree = False
scene.cycles.blur_glossy = 0.0
scene.cycles.volume_bounces = 1
scene.cycles.pixel_filter_type = 'GAUSSIAN'
scene.cycles.sample_clamp_indirect = 0.0
scene.view_settings.view_transform = 'Standard'
bpy.context.view_layer.update()

# ---- added for rendering (the .blend has no active camera and no usable light): camera, sun
cam_auto = bpy.data.cameras.new('AutoCamera')
cam_auto.lens = 50.0
cam_auto.sensor_width = 36.0
cam_auto.clip_end = 5700.44
ob_auto_camera = bpy.data.objects.new('AutoCamera', cam_auto)
scene.collection.objects.link(ob_auto_camera)
ob_auto_camera.location = (325.547, -389.422, 271.752)
ob_auto_camera.rotation_euler = (1.09748, -7.21219e-08, 0.694738)
scene.camera = ob_auto_camera
light_auto_sun = bpy.data.lights.new('AutoSun', 'SUN')
light_auto_sun.energy = 3.0
light_auto_sun.angle = 0.0523599
ob_auto_sun = bpy.data.objects.new('AutoSun', light_auto_sun)
scene.collection.objects.link(ob_auto_sun)
ob_auto_sun.rotation_euler = (0.872665, 0.174533, 0.523599)
bpy.context.view_layer.update()
